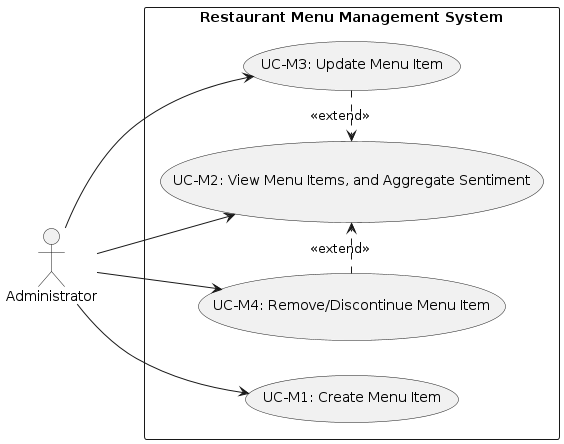

The diagram above was rendered by PlantUML. Its source (embedded in the PNG):
@startuml
left to right direction
skinparam packageStyle rectangle

actor "Administrator" as Admin

rectangle "Restaurant Menu Management System" {
  usecase "UC-M1: Create Menu Item" as UC1
  usecase "UC-M2: View Menu Items, and Aggregate Sentiment" as UC2
  usecase "UC-M3: Update Menu Item" as UC3
  usecase "UC-M4: Remove/Discontinue Menu Item" as UC4
}

Admin --> UC1
Admin --> UC2
Admin --> UC3
Admin --> UC4

UC3 .> UC2 : <<extend>>
UC4 .> UC2 : <<extend>>
@enduml